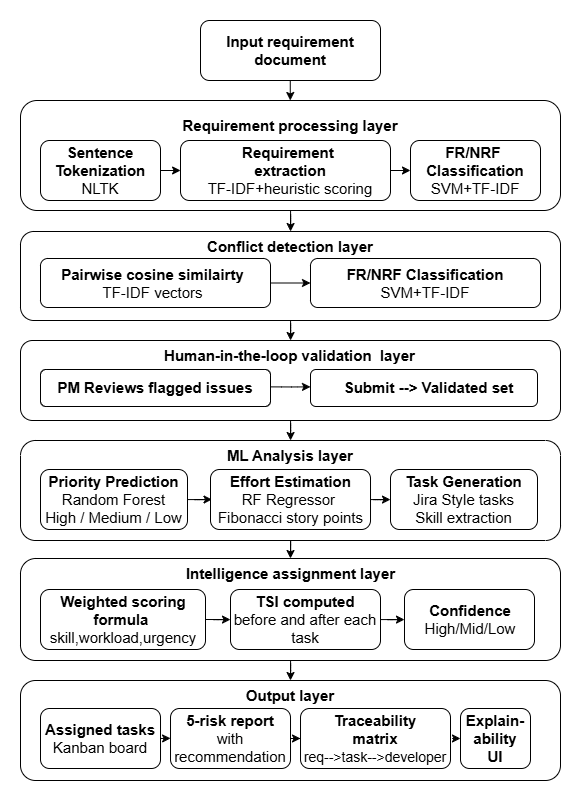

The diagram above was exported from draw.io. Its source (the exported page's mxGraphModel, read from the mxfile embedded in the PNG):
<mxGraphModel dx="1515" dy="822" grid="1" gridSize="10" guides="1" tooltips="1" connect="1" arrows="1" fold="1" page="1" pageScale="1" pageWidth="850" pageHeight="1100" math="0" shadow="0">
  <root>
    <mxCell id="0" />
    <mxCell id="1" parent="0" />
    <mxCell id="2" edge="1" parent="1" source="3" style="edgeStyle=orthogonalEdgeStyle;rounded=1;orthogonalLoop=1;jettySize=auto;html=1;textShadow=0;labelBackgroundColor=none;fontColor=default;fontSize=15;" target="32" value="">
      <mxGeometry relative="1" as="geometry" />
    </mxCell>
    <mxCell id="3" parent="1" style="whiteSpace=wrap;html=1;rounded=1;textShadow=0;labelBackgroundColor=none;fontSize=15;" value="" vertex="1">
      <mxGeometry height="80" width="540" x="50" y="800" as="geometry" />
    </mxCell>
    <mxCell id="4" parent="1" style="rounded=1;whiteSpace=wrap;html=1;textShadow=0;labelBackgroundColor=none;fontSize=15;" value="" vertex="1">
      <mxGeometry height="37" width="230" x="70" y="829" as="geometry" />
    </mxCell>
    <mxCell id="5" parent="1" style="rounded=1;whiteSpace=wrap;html=1;textShadow=0;labelBackgroundColor=none;fontSize=15;" value="" vertex="1">
      <mxGeometry height="37" width="227" x="340" y="829" as="geometry" />
    </mxCell>
    <mxCell id="6" edge="1" parent="1" source="7" style="edgeStyle=orthogonalEdgeStyle;rounded=1;orthogonalLoop=1;jettySize=auto;html=1;textShadow=0;labelBackgroundColor=none;fontColor=default;fontSize=15;" target="3" value="">
      <mxGeometry relative="1" as="geometry" />
    </mxCell>
    <mxCell id="7" parent="1" style="whiteSpace=wrap;html=1;rounded=1;textShadow=0;labelBackgroundColor=none;fontSize=15;" value="" vertex="1">
      <mxGeometry height="89" width="540" x="50" y="691" as="geometry" />
    </mxCell>
    <mxCell id="8" parent="1" style="rounded=1;whiteSpace=wrap;html=1;textShadow=0;labelBackgroundColor=none;fontSize=15;" value="" vertex="1">
      <mxGeometry height="49" width="230" x="70" y="718" as="geometry" />
    </mxCell>
    <mxCell id="9" parent="1" style="rounded=1;whiteSpace=wrap;html=1;textShadow=0;labelBackgroundColor=none;fontSize=15;" value="" vertex="1">
      <mxGeometry height="49" width="230" x="340" y="718" as="geometry" />
    </mxCell>
    <mxCell id="10" edge="1" parent="1" style="edgeStyle=orthogonalEdgeStyle;rounded=1;orthogonalLoop=1;jettySize=auto;html=1;textShadow=0;labelBackgroundColor=none;fontColor=default;fontSize=15;" value="">
      <mxGeometry relative="1" as="geometry">
        <mxPoint x="319.77" y="540" as="sourcePoint" />
        <mxPoint x="319.77" y="560" as="targetPoint" />
      </mxGeometry>
    </mxCell>
    <mxCell id="11" parent="1" style="rounded=1;whiteSpace=wrap;html=1;textShadow=0;labelBackgroundColor=none;fontSize=15;" value="&lt;b&gt;Input requirement document&lt;/b&gt;" vertex="1">
      <mxGeometry height="60" width="180" x="230" y="480" as="geometry" />
    </mxCell>
    <mxCell id="12" edge="1" parent="1" source="13" style="edgeStyle=orthogonalEdgeStyle;rounded=1;orthogonalLoop=1;jettySize=auto;html=1;textShadow=0;labelBackgroundColor=none;fontColor=default;fontSize=15;" target="7" value="">
      <mxGeometry relative="1" as="geometry" />
    </mxCell>
    <mxCell id="13" parent="1" style="whiteSpace=wrap;html=1;rounded=1;textShadow=0;labelBackgroundColor=none;fontSize=15;" value="" vertex="1">
      <mxGeometry height="110" width="540" x="50" y="560" as="geometry" />
    </mxCell>
    <mxCell id="14" parent="1" style="rounded=1;whiteSpace=wrap;html=1;textShadow=0;labelBackgroundColor=none;fontSize=15;" value="" vertex="1">
      <mxGeometry height="60" width="120" x="70" y="600" as="geometry" />
    </mxCell>
    <mxCell id="15" edge="1" parent="1" source="16" style="edgeStyle=orthogonalEdgeStyle;rounded=1;orthogonalLoop=1;jettySize=auto;html=1;textShadow=0;labelBackgroundColor=none;fontColor=default;fontSize=15;" target="17" value="">
      <mxGeometry relative="1" as="geometry" />
    </mxCell>
    <mxCell id="16" parent="1" style="rounded=1;whiteSpace=wrap;html=1;textShadow=0;labelBackgroundColor=none;fontSize=15;" value="" vertex="1">
      <mxGeometry height="60" width="210" x="210" y="600" as="geometry" />
    </mxCell>
    <mxCell id="17" parent="1" style="rounded=1;whiteSpace=wrap;html=1;textShadow=0;labelBackgroundColor=none;fontSize=15;" value="" vertex="1">
      <mxGeometry height="60" width="130" x="440" y="600" as="geometry" />
    </mxCell>
    <mxCell id="18" parent="1" style="text;html=1;whiteSpace=wrap;align=center;verticalAlign=middle;rounded=1;textShadow=0;labelBackgroundColor=none;fontSize=15;" value="&lt;b&gt;Requirement processing layer&lt;/b&gt;" vertex="1">
      <mxGeometry height="30" width="290" x="175" y="570" as="geometry" />
    </mxCell>
    <mxCell id="19" edge="1" parent="1" source="20" style="edgeStyle=orthogonalEdgeStyle;rounded=1;orthogonalLoop=1;jettySize=auto;html=1;textShadow=0;labelBackgroundColor=none;fontColor=default;fontSize=15;" value="">
      <mxGeometry relative="1" as="geometry">
        <Array as="points">
          <mxPoint x="210" y="630" />
          <mxPoint x="210" y="630" />
        </Array>
        <mxPoint x="210" y="630" as="targetPoint" />
      </mxGeometry>
    </mxCell>
    <mxCell id="20" parent="1" style="text;html=1;whiteSpace=wrap;align=center;verticalAlign=middle;rounded=1;textShadow=0;labelBackgroundColor=none;fontSize=15;" value="&lt;b&gt;Sentence Tokenization&lt;/b&gt;&lt;div&gt;NLTK&lt;/div&gt;" vertex="1">
      <mxGeometry height="30" width="120" x="70" y="615" as="geometry" />
    </mxCell>
    <mxCell id="21" parent="1" style="text;html=1;whiteSpace=wrap;align=center;verticalAlign=middle;rounded=1;textShadow=0;labelBackgroundColor=none;fontSize=15;" value="&lt;b&gt;Requirement&amp;nbsp;&lt;/b&gt;&lt;div&gt;&lt;b&gt;extraction&lt;/b&gt;&lt;div&gt;TF-IDF+heuristic scoring&lt;/div&gt;&lt;/div&gt;" vertex="1">
      <mxGeometry height="30" width="180" x="230" y="615" as="geometry" />
    </mxCell>
    <mxCell id="22" parent="1" style="text;html=1;whiteSpace=wrap;align=center;verticalAlign=middle;rounded=1;textShadow=0;labelBackgroundColor=none;fontSize=15;" value="&lt;b&gt;FR/NRF&amp;nbsp;&lt;/b&gt;&lt;div&gt;&lt;b&gt;Classification&lt;br&gt;&lt;/b&gt;&lt;div&gt;&lt;div&gt;SVM+TF-IDF&lt;/div&gt;&lt;/div&gt;&lt;/div&gt;" vertex="1">
      <mxGeometry height="30" width="140" x="435" y="615" as="geometry" />
    </mxCell>
    <mxCell id="23" parent="1" style="text;html=1;whiteSpace=wrap;align=center;verticalAlign=middle;rounded=1;textShadow=0;labelBackgroundColor=none;fontSize=15;" value="&lt;b&gt;Conflict detection layer&lt;/b&gt;" vertex="1">
      <mxGeometry height="30" width="180" x="230" y="691" as="geometry" />
    </mxCell>
    <mxCell id="24" parent="1" style="text;html=1;whiteSpace=wrap;align=center;verticalAlign=middle;rounded=1;textShadow=0;labelBackgroundColor=none;fontSize=15;" value="&lt;span style=&quot;color: light-dark(rgb(0, 0, 0), rgb(255, 255, 255));&quot;&gt;&lt;b&gt;Pairwise cosine similairty&lt;/b&gt;&lt;/span&gt;&lt;div&gt;&lt;span style=&quot;color: light-dark(rgb(0, 0, 0), rgb(255, 255, 255));&quot;&gt;TF-IDF vectors&lt;/span&gt;&lt;/div&gt;" vertex="1">
      <mxGeometry height="30" width="195" x="85" y="728" as="geometry" />
    </mxCell>
    <mxCell id="25" parent="1" style="text;html=1;whiteSpace=wrap;align=center;verticalAlign=middle;rounded=1;textShadow=0;labelBackgroundColor=none;fontSize=15;" value="&lt;b&gt;FR/NRF&amp;nbsp;&lt;/b&gt;&lt;b style=&quot;background-color: transparent; color: light-dark(rgb(0, 0, 0), rgb(255, 255, 255));&quot;&gt;Classification&lt;/b&gt;&lt;div&gt;&lt;div&gt;&lt;div&gt;SVM+TF-IDF&lt;/div&gt;&lt;/div&gt;&lt;/div&gt;" vertex="1">
      <mxGeometry height="30" width="200" x="355" y="728" as="geometry" />
    </mxCell>
    <mxCell id="26" edge="1" parent="1" source="8" style="edgeStyle=orthogonalEdgeStyle;rounded=1;orthogonalLoop=1;jettySize=auto;html=1;textShadow=0;labelBackgroundColor=none;fontColor=default;fontSize=15;exitX=1;exitY=0.5;exitDx=0;exitDy=0;" target="9" value="">
      <mxGeometry relative="1" as="geometry">
        <Array as="points" />
        <mxPoint x="300" y="748" as="sourcePoint" />
        <mxPoint x="330" y="748" as="targetPoint" />
      </mxGeometry>
    </mxCell>
    <mxCell id="27" parent="1" style="text;html=1;whiteSpace=wrap;align=center;verticalAlign=middle;rounded=1;textShadow=0;labelBackgroundColor=none;fontSize=15;" value="&lt;b&gt;Human-in-the-loop validation&amp;nbsp; layer&lt;/b&gt;" vertex="1">
      <mxGeometry height="30" width="281.25" x="179.38" y="800" as="geometry" />
    </mxCell>
    <mxCell id="28" parent="1" style="text;html=1;whiteSpace=wrap;align=center;verticalAlign=middle;rounded=1;textShadow=0;labelBackgroundColor=none;fontSize=15;" value="&lt;div&gt;&lt;span style=&quot;color: light-dark(rgb(0, 0, 0), rgb(255, 255, 255));&quot;&gt;&lt;b&gt;PM Reviews flagged issues&lt;/b&gt;&lt;/span&gt;&lt;/div&gt;" vertex="1">
      <mxGeometry height="30" width="210" x="80" y="832" as="geometry" />
    </mxCell>
    <mxCell id="29" parent="1" style="text;html=1;whiteSpace=wrap;align=center;verticalAlign=middle;rounded=1;textShadow=0;labelBackgroundColor=none;fontSize=15;" value="&lt;b&gt;Submit --&amp;gt; Validated set&lt;/b&gt;" vertex="1">
      <mxGeometry height="30" width="177" x="370" y="832" as="geometry" />
    </mxCell>
    <mxCell id="30" edge="1" parent="1" style="edgeStyle=orthogonalEdgeStyle;rounded=1;orthogonalLoop=1;jettySize=auto;html=1;entryX=0;entryY=0.5;entryDx=0;entryDy=0;textShadow=0;labelBackgroundColor=none;fontColor=default;fontSize=15;" value="">
      <mxGeometry relative="1" as="geometry">
        <Array as="points" />
        <mxPoint x="300" y="846.38" as="sourcePoint" />
        <mxPoint x="340" y="846.38" as="targetPoint" />
      </mxGeometry>
    </mxCell>
    <mxCell id="31" edge="1" parent="1" source="32" style="edgeStyle=orthogonalEdgeStyle;rounded=1;orthogonalLoop=1;jettySize=auto;html=1;textShadow=0;labelBackgroundColor=none;fontColor=default;fontSize=15;entryX=0.5;entryY=0;entryDx=0;entryDy=0;" target="46" value="">
      <mxGeometry relative="1" as="geometry">
        <Array as="points" />
        <mxPoint x="320" y="1040" as="targetPoint" />
      </mxGeometry>
    </mxCell>
    <mxCell id="32" parent="1" style="whiteSpace=wrap;html=1;rounded=1;textShadow=0;labelBackgroundColor=none;fontSize=15;" value="" vertex="1">
      <mxGeometry height="100" width="540" x="50.01" y="900" as="geometry" />
    </mxCell>
    <mxCell id="33" parent="1" style="rounded=1;whiteSpace=wrap;html=1;textShadow=0;labelBackgroundColor=none;fontSize=15;" value="" vertex="1">
      <mxGeometry height="60" width="147" x="70" y="929" as="geometry" />
    </mxCell>
    <mxCell id="34" parent="1" style="text;html=1;whiteSpace=wrap;align=center;verticalAlign=middle;rounded=1;textShadow=0;labelBackgroundColor=none;fontSize=15;" value="&lt;div&gt;&lt;b&gt;Priority Prediction&lt;/b&gt;&lt;/div&gt;&lt;div&gt;Random Forest&lt;/div&gt;&lt;div&gt;High / Medium / Low&lt;/div&gt;" vertex="1">
      <mxGeometry height="30" width="147" x="70" y="944" as="geometry" />
    </mxCell>
    <mxCell id="35" parent="1" style="text;html=1;whiteSpace=wrap;align=center;verticalAlign=middle;rounded=1;textShadow=0;labelBackgroundColor=none;fontSize=15;" value="&lt;b&gt;ML Analysis layer&lt;/b&gt;" vertex="1">
      <mxGeometry height="30" width="180" x="230.01" y="900" as="geometry" />
    </mxCell>
    <mxCell id="36" parent="1" style="rounded=1;whiteSpace=wrap;html=1;textShadow=0;labelBackgroundColor=none;fontSize=15;" value="" vertex="1">
      <mxGeometry height="60" width="160.01" x="240" y="929" as="geometry" />
    </mxCell>
    <mxCell id="37" parent="1" style="rounded=1;whiteSpace=wrap;html=1;textShadow=0;labelBackgroundColor=none;fontSize=15;" value="" vertex="1">
      <mxGeometry height="60" width="147" x="420" y="929" as="geometry" />
    </mxCell>
    <mxCell id="38" parent="1" style="text;html=1;whiteSpace=wrap;align=center;verticalAlign=middle;rounded=1;textShadow=0;labelBackgroundColor=none;fontSize=15;" value="&lt;div&gt;&lt;b&gt;Task Generation&lt;br&gt;&lt;/b&gt;&lt;div&gt;&lt;div&gt;Jira Style tasks&lt;/div&gt;&lt;/div&gt;&lt;/div&gt;&lt;div&gt;Skill extraction&lt;/div&gt;" vertex="1">
      <mxGeometry height="30" width="147" x="420" y="944" as="geometry" />
    </mxCell>
    <mxCell id="39" edge="1" parent="1" source="34" style="edgeStyle=orthogonalEdgeStyle;rounded=1;orthogonalLoop=1;jettySize=auto;html=1;textShadow=0;labelBackgroundColor=none;fontColor=default;fontSize=15;entryX=0;entryY=0.5;entryDx=0;entryDy=0;" target="41" value="">
      <mxGeometry relative="1" as="geometry">
        <Array as="points" />
        <mxPoint x="237" y="959" as="targetPoint" />
      </mxGeometry>
    </mxCell>
    <mxCell id="40" edge="1" parent="1" source="36" style="edgeStyle=orthogonalEdgeStyle;rounded=1;orthogonalLoop=1;jettySize=auto;html=1;textShadow=0;labelBackgroundColor=none;fontColor=default;fontSize=15;" target="37" value="">
      <mxGeometry relative="1" as="geometry" />
    </mxCell>
    <mxCell id="41" parent="1" style="text;html=1;whiteSpace=wrap;align=center;verticalAlign=middle;rounded=1;textShadow=0;labelBackgroundColor=none;fontSize=15;" value="&lt;b&gt;Effort Estimation&lt;/b&gt;&lt;br&gt;&lt;div&gt;&lt;div&gt;RF Regressor&amp;nbsp;&lt;/div&gt;&lt;/div&gt;&lt;div&gt;Fibonacci story points&lt;/div&gt;" vertex="1">
      <mxGeometry height="30" width="157" x="241.51" y="944" as="geometry" />
    </mxCell>
    <mxCell id="42" edge="1" parent="1" source="43" style="edgeStyle=orthogonalEdgeStyle;rounded=1;orthogonalLoop=1;jettySize=auto;html=1;textShadow=0;labelBackgroundColor=none;fontColor=default;entryX=0.5;entryY=0;entryDx=0;entryDy=0;fontSize=15;" target="53" value="">
      <mxGeometry relative="1" as="geometry">
        <mxPoint x="290" y="1260" as="targetPoint" />
      </mxGeometry>
    </mxCell>
    <mxCell id="43" parent="1" style="whiteSpace=wrap;html=1;rounded=1;textShadow=0;labelBackgroundColor=none;fontSize=15;" value="" vertex="1">
      <mxGeometry height="102" width="540" x="50" y="1018" as="geometry" />
    </mxCell>
    <mxCell id="44" parent="1" style="rounded=1;whiteSpace=wrap;html=1;textShadow=0;labelBackgroundColor=none;fontSize=15;" value="" vertex="1">
      <mxGeometry height="60" width="165" x="70" y="1049" as="geometry" />
    </mxCell>
    <mxCell id="45" parent="1" style="text;html=1;whiteSpace=wrap;align=center;verticalAlign=middle;rounded=1;textShadow=0;labelBackgroundColor=none;fontSize=15;" value="&lt;div&gt;&lt;span style=&quot;color: light-dark(rgb(0, 0, 0), rgb(255, 255, 255));&quot;&gt;&lt;b&gt;Weighted scoring formula&amp;nbsp;&lt;/b&gt;&lt;br&gt;&lt;/span&gt;&lt;/div&gt;&lt;div&gt;&lt;span style=&quot;color: light-dark(rgb(0, 0, 0), rgb(255, 255, 255));&quot;&gt;skill,workload,urgency&lt;/span&gt;&lt;/div&gt;" vertex="1">
      <mxGeometry height="30" width="120" x="92.5" y="1064" as="geometry" />
    </mxCell>
    <mxCell id="46" parent="1" style="text;html=1;whiteSpace=wrap;align=center;verticalAlign=middle;rounded=1;textShadow=0;labelBackgroundColor=none;fontSize=15;" value="&lt;b&gt;Intelligence assignment layer&lt;/b&gt;" vertex="1">
      <mxGeometry height="30" width="245" x="197.5" y="1018" as="geometry" />
    </mxCell>
    <mxCell id="47" parent="1" style="rounded=1;whiteSpace=wrap;html=1;textShadow=0;labelBackgroundColor=none;fontSize=15;" value="" vertex="1">
      <mxGeometry height="60" width="150" x="260" y="1049" as="geometry" />
    </mxCell>
    <mxCell id="48" parent="1" style="rounded=1;whiteSpace=wrap;html=1;textShadow=0;labelBackgroundColor=none;fontSize=15;" value="" vertex="1">
      <mxGeometry height="60" width="130" x="434" y="1049" as="geometry" />
    </mxCell>
    <mxCell id="49" parent="1" style="text;html=1;whiteSpace=wrap;align=center;verticalAlign=middle;rounded=1;textShadow=0;labelBackgroundColor=none;fontSize=15;" value="&lt;div&gt;&lt;div&gt;&lt;div&gt;&lt;b&gt;Confidence&lt;/b&gt;&lt;/div&gt;&lt;div&gt;High/Mid/Low&lt;/div&gt;&lt;/div&gt;&lt;/div&gt;" vertex="1">
      <mxGeometry height="30" width="130" x="435" y="1064" as="geometry" />
    </mxCell>
    <mxCell id="50" edge="1" parent="1" style="edgeStyle=orthogonalEdgeStyle;rounded=1;orthogonalLoop=1;jettySize=auto;html=1;textShadow=0;labelBackgroundColor=none;fontColor=default;fontSize=15;" target="52" value="">
      <mxGeometry relative="1" as="geometry">
        <Array as="points" />
        <mxPoint x="235" y="1079" as="sourcePoint" />
        <mxPoint x="245" y="1079" as="targetPoint" />
      </mxGeometry>
    </mxCell>
    <mxCell id="51" edge="1" parent="1" source="47" style="edgeStyle=orthogonalEdgeStyle;rounded=1;orthogonalLoop=1;jettySize=auto;html=1;textShadow=0;labelBackgroundColor=none;fontColor=default;fontSize=15;" target="48" value="">
      <mxGeometry relative="1" as="geometry" />
    </mxCell>
    <mxCell id="52" parent="1" style="text;html=1;whiteSpace=wrap;align=center;verticalAlign=middle;rounded=1;textShadow=0;labelBackgroundColor=none;fontSize=15;" value="&lt;div&gt;&lt;div&gt;&lt;b&gt;TSI computed&lt;/b&gt;&lt;/div&gt;&lt;div&gt;&lt;span style=&quot;color: light-dark(rgb(0, 0, 0), rgb(255, 255, 255));&quot;&gt;before and after each task&lt;/span&gt;&lt;/div&gt;&lt;/div&gt;" vertex="1">
      <mxGeometry height="30" width="150" x="260" y="1064" as="geometry" />
    </mxCell>
    <mxCell id="53" parent="1" style="whiteSpace=wrap;html=1;rounded=1;textShadow=0;labelBackgroundColor=none;fontSize=15;" value="" vertex="1">
      <mxGeometry height="100" width="540" x="50" y="1140" as="geometry" />
    </mxCell>
    <mxCell id="54" parent="1" style="rounded=1;whiteSpace=wrap;html=1;textShadow=0;labelBackgroundColor=none;fontSize=15;" value="" vertex="1">
      <mxGeometry height="60" width="120.01" x="70" y="1168" as="geometry" />
    </mxCell>
    <mxCell id="55" edge="1" parent="1" source="56" style="edgeStyle=orthogonalEdgeStyle;rounded=1;orthogonalLoop=1;jettySize=auto;html=1;textShadow=0;labelBackgroundColor=none;fontColor=default;fontSize=15;" value="">
      <mxGeometry relative="1" as="geometry">
        <mxPoint x="330.01" y="1198" as="targetPoint" />
      </mxGeometry>
    </mxCell>
    <mxCell id="56" parent="1" style="rounded=1;whiteSpace=wrap;html=1;textShadow=0;labelBackgroundColor=none;fontSize=15;" value="" vertex="1">
      <mxGeometry height="60" width="120" x="200.01" y="1168" as="geometry" />
    </mxCell>
    <mxCell id="57" edge="1" parent="1" source="64" style="edgeStyle=orthogonalEdgeStyle;rounded=1;orthogonalLoop=1;jettySize=auto;html=1;exitX=1;exitY=0.5;exitDx=0;exitDy=0;textShadow=0;labelBackgroundColor=none;fontColor=default;fontSize=15;" value="">
      <mxGeometry relative="1" as="geometry">
        <mxPoint x="470.01" y="1197.86" as="sourcePoint" />
        <mxPoint x="470.01" y="1198" as="targetPoint" />
      </mxGeometry>
    </mxCell>
    <mxCell id="58" parent="1" style="rounded=1;whiteSpace=wrap;html=1;textShadow=0;labelBackgroundColor=none;fontSize=15;" value="" vertex="1">
      <mxGeometry height="60" width="149.99" x="330.01" y="1168" as="geometry" />
    </mxCell>
    <mxCell id="59" parent="1" style="text;html=1;whiteSpace=wrap;align=center;verticalAlign=middle;rounded=1;textShadow=0;labelBackgroundColor=none;fontSize=15;" value="&lt;b&gt;Output layer&lt;/b&gt;" vertex="1">
      <mxGeometry height="30" width="180" x="230.01" y="1140" as="geometry" />
    </mxCell>
    <mxCell id="60" edge="1" parent="1" source="61" style="edgeStyle=orthogonalEdgeStyle;rounded=1;orthogonalLoop=1;jettySize=auto;html=1;exitX=1;exitY=0.5;exitDx=0;exitDy=0;textShadow=0;labelBackgroundColor=none;fontColor=default;fontSize=15;" value="">
      <mxGeometry relative="1" as="geometry">
        <Array as="points">
          <mxPoint x="200.01" y="1198" />
        </Array>
        <mxPoint x="180.01" y="1197.86" as="sourcePoint" />
        <mxPoint x="200.01" y="1197.86" as="targetPoint" />
      </mxGeometry>
    </mxCell>
    <mxCell id="61" parent="1" style="text;html=1;whiteSpace=wrap;align=center;verticalAlign=middle;rounded=1;textShadow=0;labelBackgroundColor=none;fontSize=15;" value="&lt;div&gt;&lt;b&gt;Assigned tasks&lt;/b&gt;&lt;/div&gt;&lt;div&gt;Kanban board&lt;/div&gt;" vertex="1">
      <mxGeometry height="30" width="120.01" x="70" y="1183" as="geometry" />
    </mxCell>
    <mxCell id="62" parent="1" style="text;html=1;whiteSpace=wrap;align=center;verticalAlign=middle;rounded=1;textShadow=0;labelBackgroundColor=none;fontSize=15;" value="&lt;b&gt;5-risk report&lt;/b&gt;&lt;br&gt;&lt;div&gt;&lt;div&gt;with recommendation&lt;/div&gt;&lt;/div&gt;" vertex="1">
      <mxGeometry height="30" width="120" x="200.01" y="1183" as="geometry" />
    </mxCell>
    <mxCell id="63" edge="1" parent="1" source="64" style="edgeStyle=orthogonalEdgeStyle;rounded=1;orthogonalLoop=1;jettySize=auto;html=1;exitX=1.011;exitY=0.499;exitDx=0;exitDy=0;exitPerimeter=0;entryX=0;entryY=0.5;entryDx=0;entryDy=0;" target="65" value="">
      <mxGeometry relative="1" as="geometry" />
    </mxCell>
    <mxCell id="64" parent="1" style="text;html=1;whiteSpace=wrap;align=center;verticalAlign=middle;rounded=1;textShadow=0;labelBackgroundColor=none;fontSize=15;" value="&lt;span style=&quot;color: light-dark(rgb(0, 0, 0), rgb(255, 255, 255));&quot;&gt;&lt;b&gt;Traceability&lt;/b&gt;&lt;/span&gt;&lt;div&gt;&lt;b style=&quot;color: light-dark(rgb(0, 0, 0), rgb(255, 255, 255));&quot;&gt;matrix&lt;/b&gt;&lt;div&gt;&lt;div&gt;&lt;span style=&quot;color: light-dark(rgb(0, 0, 0), rgb(255, 255, 255));&quot;&gt;&lt;font style=&quot;font-size: 14px;&quot;&gt;req--&amp;gt;task--&amp;gt;developer&lt;/font&gt;&lt;/span&gt;&lt;/div&gt;&lt;/div&gt;&lt;/div&gt;" vertex="1">
      <mxGeometry height="30" width="150" x="330" y="1183" as="geometry" />
    </mxCell>
    <mxCell id="65" parent="1" style="whiteSpace=wrap;html=1;rounded=1;textShadow=0;labelBackgroundColor=none;fontSize=15;" value="" vertex="1">
      <mxGeometry height="60" width="70" x="490" y="1168" as="geometry" />
    </mxCell>
    <mxCell id="66" parent="1" style="text;html=1;whiteSpace=wrap;align=center;verticalAlign=middle;rounded=1;textShadow=0;labelBackgroundColor=none;fontSize=15;" value="&lt;b&gt;Explain-&lt;/b&gt;&lt;div&gt;&lt;b&gt;ability UI&lt;/b&gt;&lt;/div&gt;" vertex="1">
      <mxGeometry height="30" width="60" x="495" y="1183" as="geometry" />
    </mxCell>
  </root>
</mxGraphModel>